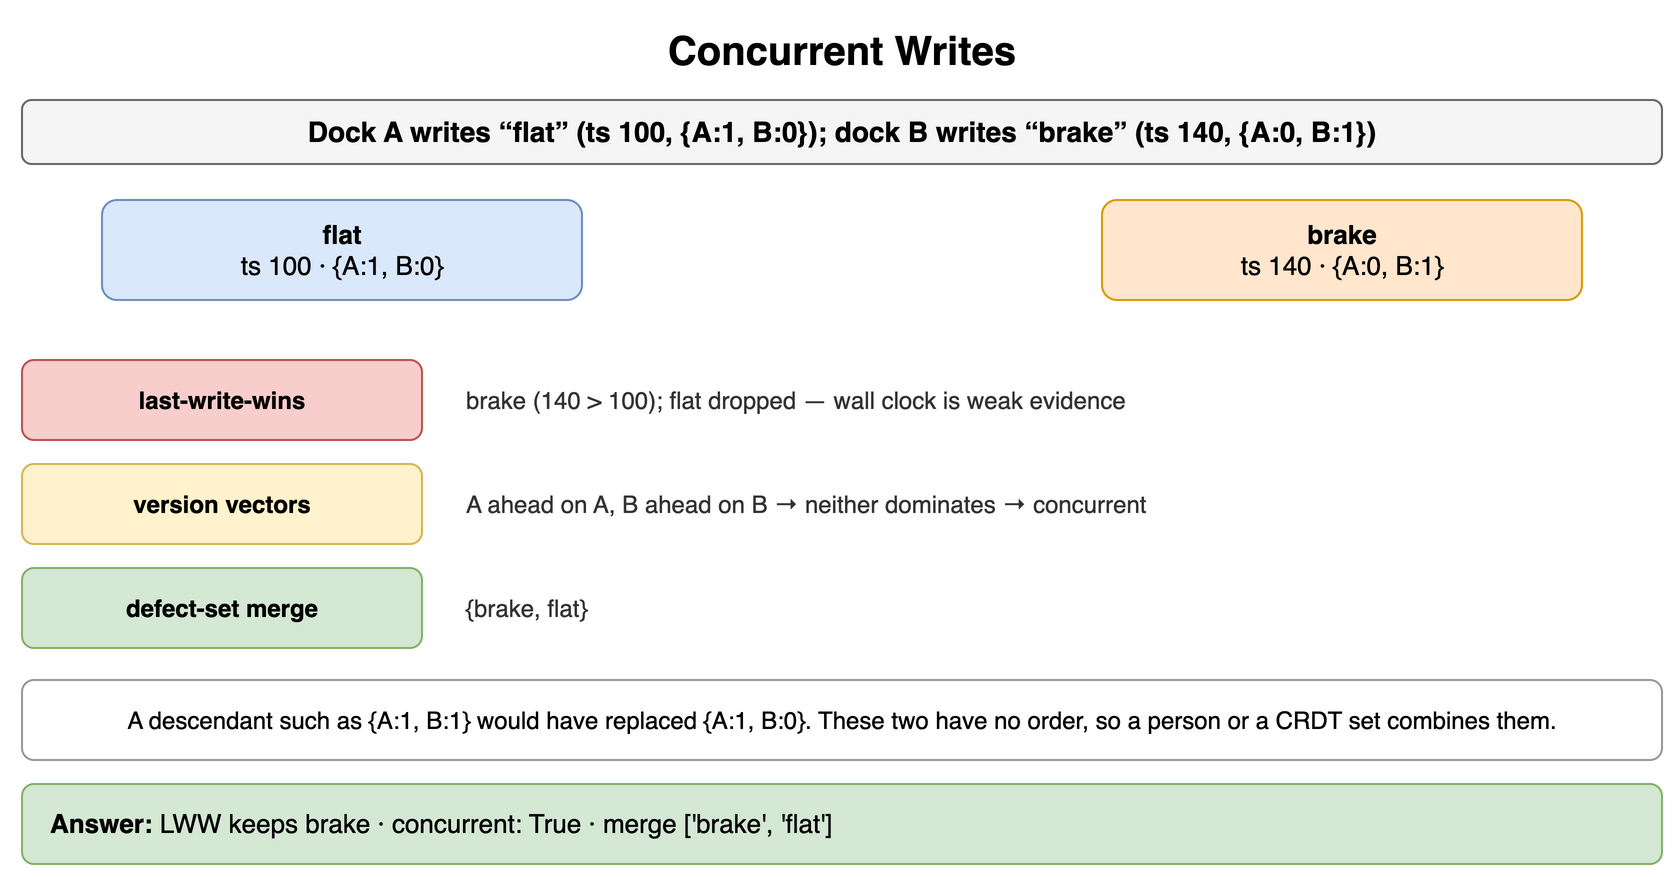

The diagram above was exported from draw.io. Its source (the exported page's mxGraphModel, read from the mxfile embedded in the PNG):
<mxGraphModel dx="900" dy="446" grid="1" gridSize="10" guides="1" tooltips="1" connect="1" arrows="1" fold="1" page="1" pageScale="1" pageWidth="900" pageHeight="446" math="0" shadow="0">
  <root>
    <mxCell id="0" />
    <mxCell id="1" parent="0" />
    <mxCell id="f1" value="Concurrent Writes" style="text;html=1;align=center;verticalAlign=middle;whiteSpace=wrap;fontSize=20;fontStyle=1;" vertex="1" parent="1">
      <mxGeometry x="40" y="10" width="820" height="30" as="geometry" />
    </mxCell>
    <mxCell id="f2" value="Dock A writes “flat” (ts 100, {A:1, B:0}); dock B writes “brake” (ts 140, {A:0, B:1})" style="rounded=1;whiteSpace=wrap;html=1;fillColor=#f5f5f5;strokeColor=#666666;fontStyle=1;fontSize=14;" vertex="1" parent="1">
      <mxGeometry x="40" y="50" width="820" height="32" as="geometry" />
    </mxCell>
    <mxCell id="f3" value="flat&lt;br&gt;&lt;span style='font-weight:normal'&gt;ts 100 · {A:1, B:0}&lt;/span&gt;" style="rounded=1;whiteSpace=wrap;html=1;fillColor=#dae8fc;strokeColor=#6c8ebf;fontSize=13;align=center;fontStyle=1;" vertex="1" parent="1">
      <mxGeometry x="80" y="100" width="240" height="50" as="geometry" />
    </mxCell>
    <mxCell id="f4" value="brake&lt;br&gt;&lt;span style='font-weight:normal'&gt;ts 140 · {A:0, B:1}&lt;/span&gt;" style="rounded=1;whiteSpace=wrap;html=1;fillColor=#ffe6cc;strokeColor=#d79b00;fontSize=13;align=center;fontStyle=1;" vertex="1" parent="1">
      <mxGeometry x="580" y="100" width="240" height="50" as="geometry" />
    </mxCell>
    <mxCell id="f5" value="last-write-wins" style="rounded=1;whiteSpace=wrap;html=1;fillColor=#f8cecc;strokeColor=#b85450;fontSize=12;align=center;fontStyle=1;" vertex="1" parent="1">
      <mxGeometry x="40" y="180" width="200" height="40" as="geometry" />
    </mxCell>
    <mxCell id="f6" value="brake (140 &gt; 100); flat dropped — wall clock is weak evidence" style="text;html=1;whiteSpace=wrap;fontSize=11;align=left;verticalAlign=middle;fontSize=12;fontColor=#333333;" vertex="1" parent="1">
      <mxGeometry x="260" y="180" width="600" height="40" as="geometry" />
    </mxCell>
    <mxCell id="f7" value="version vectors" style="rounded=1;whiteSpace=wrap;html=1;fillColor=#fff2cc;strokeColor=#d6b656;fontSize=12;align=center;fontStyle=1;" vertex="1" parent="1">
      <mxGeometry x="40" y="232" width="200" height="40" as="geometry" />
    </mxCell>
    <mxCell id="f8" value="A ahead on A, B ahead on B → neither dominates → concurrent" style="text;html=1;whiteSpace=wrap;fontSize=11;align=left;verticalAlign=middle;fontSize=12;fontColor=#333333;" vertex="1" parent="1">
      <mxGeometry x="260" y="232" width="600" height="40" as="geometry" />
    </mxCell>
    <mxCell id="f9" value="defect-set merge" style="rounded=1;whiteSpace=wrap;html=1;fillColor=#d5e8d4;strokeColor=#82b366;fontSize=12;align=center;fontStyle=1;" vertex="1" parent="1">
      <mxGeometry x="40" y="284" width="200" height="40" as="geometry" />
    </mxCell>
    <mxCell id="f10" value="{brake, flat}" style="text;html=1;whiteSpace=wrap;fontSize=11;align=left;verticalAlign=middle;fontSize=12;fontColor=#333333;" vertex="1" parent="1">
      <mxGeometry x="260" y="284" width="600" height="40" as="geometry" />
    </mxCell>
    <mxCell id="f11" value="A descendant such as {A:1, B:1} would have replaced {A:1, B:0}. These two have no order, so a person or a CRDT set combines them." style="rounded=1;whiteSpace=wrap;html=1;fillColor=#ffffff;strokeColor=#999999;fontSize=12;align=center;" vertex="1" parent="1">
      <mxGeometry x="40" y="340" width="820" height="40" as="geometry" />
    </mxCell>
    <mxCell id="f12" value="&lt;b&gt;Answer:&lt;/b&gt; LWW keeps brake · concurrent: True · merge ['brake', 'flat']" style="rounded=1;whiteSpace=wrap;html=1;fillColor=#d5e8d4;strokeColor=#82b366;fontSize=13;align=left;spacingLeft=12;" vertex="1" parent="1">
      <mxGeometry x="40" y="392" width="820" height="40" as="geometry" />
    </mxCell>
  </root>
</mxGraphModel>